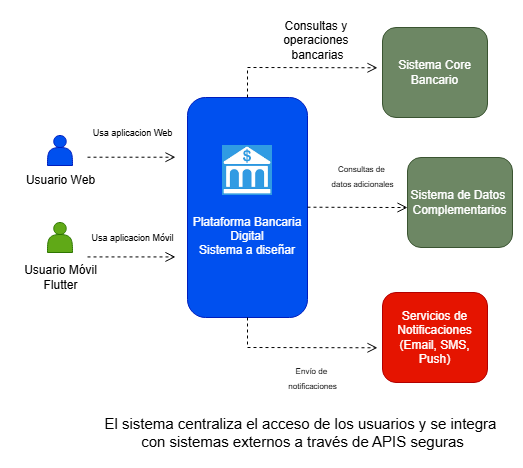

The diagram above was exported from draw.io. Its source (the exported page's mxGraphModel, read from the mxfile embedded in the PNG):
<mxGraphModel dx="1833" dy="536" grid="1" gridSize="10" guides="1" tooltips="1" connect="1" arrows="1" fold="1" page="1" pageScale="1" pageWidth="850" pageHeight="1100" math="0" shadow="0">
  <root>
    <mxCell id="x9OkwxkXuZ-rqLfkLcqk-0" />
    <mxCell id="x9OkwxkXuZ-rqLfkLcqk-1" parent="x9OkwxkXuZ-rqLfkLcqk-0" />
    <mxCell id="x9OkwxkXuZ-rqLfkLcqk-6" value="&lt;div&gt;&lt;br&gt;&lt;/div&gt;&lt;div&gt;&lt;br&gt;&lt;/div&gt;&lt;div&gt;&lt;br&gt;&lt;/div&gt;&lt;div&gt;&lt;br&gt;&lt;/div&gt;Plataforma Bancaria Digital&lt;div&gt;Sistema a diseñar&lt;/div&gt;" style="rounded=1;whiteSpace=wrap;html=1;fillColor=#0050ef;fontColor=#ffffff;strokeColor=#001DBC;" vertex="1" parent="x9OkwxkXuZ-rqLfkLcqk-1">
      <mxGeometry x="-620" y="310" width="120" height="220" as="geometry" />
    </mxCell>
    <mxCell id="x9OkwxkXuZ-rqLfkLcqk-7" value="Servicios de Notificaciones&lt;div&gt;(Email, SMS, Push)&lt;/div&gt;" style="rounded=1;whiteSpace=wrap;html=1;fillColor=#e51400;strokeColor=#B20000;fontColor=#ffffff;" vertex="1" parent="x9OkwxkXuZ-rqLfkLcqk-1">
      <mxGeometry x="-425" y="505" width="105" height="90" as="geometry" />
    </mxCell>
    <mxCell id="x9OkwxkXuZ-rqLfkLcqk-20" value="" style="html=1;verticalAlign=bottom;endArrow=open;dashed=1;endSize=8;curved=0;rounded=0;entryX=-0.022;entryY=0.152;entryDx=0;entryDy=0;entryPerimeter=0;" edge="1" parent="x9OkwxkXuZ-rqLfkLcqk-1">
      <mxGeometry relative="1" as="geometry">
        <mxPoint x="-720" y="369.71" as="sourcePoint" />
        <mxPoint x="-632" y="369.71" as="targetPoint" />
      </mxGeometry>
    </mxCell>
    <mxCell id="0EpL7dQKZpS3ZB9HGUUb-0" value="" style="shape=actor;whiteSpace=wrap;html=1;fillColor=#0050ef;fontColor=#ffffff;strokeColor=#001DBC;" vertex="1" parent="x9OkwxkXuZ-rqLfkLcqk-1">
      <mxGeometry x="-760" y="348" width="25" height="30" as="geometry" />
    </mxCell>
    <mxCell id="0EpL7dQKZpS3ZB9HGUUb-1" value="" style="shape=actor;whiteSpace=wrap;html=1;fillColor=#60a917;fontColor=#ffffff;strokeColor=#2D7600;" vertex="1" parent="x9OkwxkXuZ-rqLfkLcqk-1">
      <mxGeometry x="-760" y="435" width="25" height="30" as="geometry" />
    </mxCell>
    <mxCell id="0EpL7dQKZpS3ZB9HGUUb-2" value="Usuario Web" style="text;html=1;align=center;verticalAlign=middle;resizable=0;points=[];autosize=1;strokeColor=none;fillColor=none;" vertex="1" parent="x9OkwxkXuZ-rqLfkLcqk-1">
      <mxGeometry x="-792.5" y="378" width="90" height="30" as="geometry" />
    </mxCell>
    <mxCell id="0EpL7dQKZpS3ZB9HGUUb-3" value="Usuario Móvil&lt;div&gt;Flutter&lt;/div&gt;" style="text;html=1;align=center;verticalAlign=middle;resizable=0;points=[];autosize=1;strokeColor=none;fillColor=none;" vertex="1" parent="x9OkwxkXuZ-rqLfkLcqk-1">
      <mxGeometry x="-797.5" y="470" width="100" height="40" as="geometry" />
    </mxCell>
    <mxCell id="CStJPUhmy3szz7-2S7Un-0" value="" style="html=1;verticalAlign=bottom;endArrow=open;dashed=1;endSize=8;curved=0;rounded=0;entryX=-0.022;entryY=0.152;entryDx=0;entryDy=0;entryPerimeter=0;" edge="1" parent="x9OkwxkXuZ-rqLfkLcqk-1">
      <mxGeometry relative="1" as="geometry">
        <mxPoint x="-720" y="469.43" as="sourcePoint" />
        <mxPoint x="-632" y="469.43" as="targetPoint" />
      </mxGeometry>
    </mxCell>
    <mxCell id="CStJPUhmy3szz7-2S7Un-1" value="" style="shape=image;verticalLabelPosition=bottom;labelBackgroundColor=default;verticalAlign=top;aspect=fixed;imageAspect=0;image=https://png.pngtree.com/png-vector/20220730/ourmid/pngtree-bank-icon-blue-background-banking-isolated-vector-png-image_19333938.jpg;" vertex="1" parent="x9OkwxkXuZ-rqLfkLcqk-1">
      <mxGeometry x="-585" y="358" width="50" height="50" as="geometry" />
    </mxCell>
    <mxCell id="CStJPUhmy3szz7-2S7Un-2" value="Sistema de Datos&amp;nbsp;&lt;div&gt;Complementarios&lt;/div&gt;" style="rounded=1;whiteSpace=wrap;html=1;fillColor=#6d8764;strokeColor=#3A5431;fontColor=#ffffff;" vertex="1" parent="x9OkwxkXuZ-rqLfkLcqk-1">
      <mxGeometry x="-400" y="370" width="105" height="90" as="geometry" />
    </mxCell>
    <mxCell id="CStJPUhmy3szz7-2S7Un-3" value="Sistema Core Bancario" style="rounded=1;whiteSpace=wrap;html=1;fillColor=#6d8764;strokeColor=#3A5431;fontColor=#ffffff;" vertex="1" parent="x9OkwxkXuZ-rqLfkLcqk-1">
      <mxGeometry x="-425" y="240" width="105" height="90" as="geometry" />
    </mxCell>
    <mxCell id="CStJPUhmy3szz7-2S7Un-4" value="" style="html=1;verticalAlign=bottom;endArrow=open;dashed=1;endSize=8;curved=0;rounded=0;entryX=0;entryY=0.556;entryDx=0;entryDy=0;entryPerimeter=0;" edge="1" parent="x9OkwxkXuZ-rqLfkLcqk-1" target="CStJPUhmy3szz7-2S7Un-2">
      <mxGeometry relative="1" as="geometry">
        <mxPoint x="-500" y="419.71" as="sourcePoint" />
        <mxPoint x="-430" y="420" as="targetPoint" />
      </mxGeometry>
    </mxCell>
    <mxCell id="CStJPUhmy3szz7-2S7Un-5" value="" style="html=1;verticalAlign=bottom;endArrow=open;dashed=1;endSize=8;curved=0;rounded=0;exitX=0.5;exitY=0;exitDx=0;exitDy=0;" edge="1" parent="x9OkwxkXuZ-rqLfkLcqk-1" source="x9OkwxkXuZ-rqLfkLcqk-6">
      <mxGeometry relative="1" as="geometry">
        <mxPoint x="-500" y="280" as="sourcePoint" />
        <mxPoint x="-430" y="280.29" as="targetPoint" />
        <Array as="points">
          <mxPoint x="-560" y="280" />
        </Array>
      </mxGeometry>
    </mxCell>
    <mxCell id="CStJPUhmy3szz7-2S7Un-6" value="" style="html=1;verticalAlign=bottom;endArrow=open;dashed=1;endSize=8;curved=0;rounded=0;exitX=0.5;exitY=1;exitDx=0;exitDy=0;" edge="1" parent="x9OkwxkXuZ-rqLfkLcqk-1" source="x9OkwxkXuZ-rqLfkLcqk-6">
      <mxGeometry relative="1" as="geometry">
        <mxPoint x="-500" y="560" as="sourcePoint" />
        <mxPoint x="-430" y="560.29" as="targetPoint" />
        <Array as="points">
          <mxPoint x="-560" y="560" />
        </Array>
      </mxGeometry>
    </mxCell>
    <mxCell id="CStJPUhmy3szz7-2S7Un-7" value="&lt;font style=&quot;font-size: 9px;&quot;&gt;Usa aplicacion Web&lt;/font&gt;" style="text;html=1;align=center;verticalAlign=middle;resizable=0;points=[];autosize=1;strokeColor=none;fillColor=none;strokeWidth=1;" vertex="1" parent="x9OkwxkXuZ-rqLfkLcqk-1">
      <mxGeometry x="-725" y="330" width="100" height="30" as="geometry" />
    </mxCell>
    <mxCell id="CStJPUhmy3szz7-2S7Un-8" value="&lt;font style=&quot;font-size: 9px;&quot;&gt;Usa aplicacion Móvil&lt;/font&gt;" style="text;html=1;align=center;verticalAlign=middle;resizable=0;points=[];autosize=1;strokeColor=none;fillColor=none;strokeWidth=1;" vertex="1" parent="x9OkwxkXuZ-rqLfkLcqk-1">
      <mxGeometry x="-730" y="435" width="110" height="30" as="geometry" />
    </mxCell>
    <mxCell id="CStJPUhmy3szz7-2S7Un-9" value="Consultas y&amp;nbsp;&lt;div&gt;operaciones&amp;nbsp;&lt;/div&gt;&lt;div&gt;bancarias&lt;/div&gt;" style="text;html=1;align=center;verticalAlign=middle;resizable=0;points=[];autosize=1;strokeColor=none;fillColor=none;" vertex="1" parent="x9OkwxkXuZ-rqLfkLcqk-1">
      <mxGeometry x="-535" y="223" width="90" height="60" as="geometry" />
    </mxCell>
    <mxCell id="CStJPUhmy3szz7-2S7Un-10" value="&lt;font style=&quot;font-size: 8px;&quot;&gt;Consultas de&amp;nbsp;&lt;/font&gt;&lt;div&gt;&lt;font style=&quot;font-size: 8px;&quot;&gt;datos adicionales&lt;/font&gt;&lt;/div&gt;" style="text;html=1;align=center;verticalAlign=middle;resizable=0;points=[];autosize=1;strokeColor=none;fillColor=none;" vertex="1" parent="x9OkwxkXuZ-rqLfkLcqk-1">
      <mxGeometry x="-490" y="368" width="90" height="40" as="geometry" />
    </mxCell>
    <mxCell id="CStJPUhmy3szz7-2S7Un-11" value="&lt;span style=&quot;font-size: 8px;&quot;&gt;Envío de&amp;nbsp;&lt;/span&gt;&lt;div&gt;&lt;span style=&quot;font-size: 8px;&quot;&gt;notificaciones&lt;/span&gt;&lt;/div&gt;" style="text;html=1;align=center;verticalAlign=middle;resizable=0;points=[];autosize=1;strokeColor=none;fillColor=none;" vertex="1" parent="x9OkwxkXuZ-rqLfkLcqk-1">
      <mxGeometry x="-530" y="570" width="70" height="40" as="geometry" />
    </mxCell>
    <mxCell id="CStJPUhmy3szz7-2S7Un-12" value="&lt;font style=&quot;font-size: 15px;&quot;&gt;El sistema centraliza el acceso de los usuarios y se integra&amp;nbsp;&lt;/font&gt;&lt;div&gt;&lt;font style=&quot;font-size: 15px;&quot;&gt;con sistemas externos a través de APIS seguras&lt;/font&gt;&lt;/div&gt;" style="text;html=1;align=center;verticalAlign=middle;resizable=0;points=[];autosize=1;strokeColor=none;fillColor=none;" vertex="1" parent="x9OkwxkXuZ-rqLfkLcqk-1">
      <mxGeometry x="-715" y="620" width="420" height="50" as="geometry" />
    </mxCell>
  </root>
</mxGraphModel>